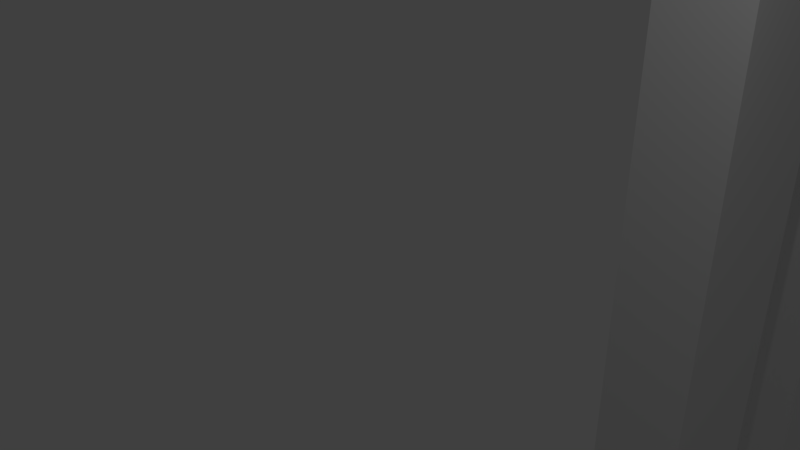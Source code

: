 # Source: dubbelDeurKopieer.blend  (saved by Blender 2.78.0; exported with 4.5.12 LTS)
import bpy
from mathutils import Matrix  # noqa: F401  (used for matrix-valued properties, if any)

bpy.ops.wm.read_factory_settings(use_empty=True)
scene = bpy.context.scene
scene.name = 'Scene'

# ---- collections
col_collection_1 = bpy.data.collections.new('Collection 1'); scene.collection.children.link(col_collection_1)

# ---- world
world_world = bpy.data.worlds.new('World'); scene.world = world_world
world_world.color = (0.05088, 0.05088, 0.05088)
world_world.use_sun_shadow = False
world_world.sun_shadow_jitter_overblur = 0.0
world_world.cycles.sampling_method = 'MANUAL'

# ---- cameras
cam_camera = bpy.data.cameras.new('Camera')
cam_camera.clip_end = 100.0
cam_camera.lens = 35.0
cam_camera.sensor_width = 32.0
cam_camera.sensor_height = 18.0
cam_camera.ortho_scale = 7.314
cam_camera.dof.focus_distance = 0.0
cam_camera.dof.aperture_fstop = 128.0

# ---- lights
light_lamp = bpy.data.lights.new('Lamp', 'POINT')
light_lamp.transmission_factor = 0.0
light_lamp.cutoff_distance = 30.0
light_lamp.energy = 100.0
light_lamp.shadow_buffer_clip_start = 1.001
light_lamp.shadow_soft_size = 0.1
light_lamp.shadow_maximum_resolution = 0.006
light_lamp.use_absolute_resolution = True

# ---- meshes
me_cube_000 = bpy.data.meshes.new('Cube.000')
me_cube_000.from_pydata([(1.0, 0.5, -1.0), (1.0, 0.5, 1.0), (1.0, 0.75, -1.0), (1.0, 0.25, 1.0), (1.0, 0.25, 0.0), (1.0, 0.25, -1.0), (1.0, 0.75, 1.0), (1.0, 0.75, 0.0), (1.0, 0.25, 0.5), (1.0, 0.75, 0.5), (1.0, 0.25, -0.5), (1.0, 0.75, -0.5), (1.0, 0.75, -0.25), (1.0, 0.75, -0.75), (1.0, 0.25, -0.75), (1.0, 0.75, 0.75), (1.0, 0.75, 0.25), (1.0, 0.25, 0.25), (1.0, 0.25, 0.75), (1.0, 0.25, -0.25), (1.0, 0.375, -1.0), (1.0, 0.625, 1.0), (1.0, 0.625, -1.0), (1.0, 0.375, 1.0), (1.0, 0.75, -0.375), (1.0, 0.75, -0.125), (1.0, 0.75, -0.875), (1.0, 0.75, -0.625), (1.0, 0.25, -0.875), (1.0, 0.25, -0.625), (1.0, 0.75, 0.625), (1.0, 0.75, 0.875), (1.0, 0.75, 0.125), (1.0, 0.75, 0.375), (1.0, 0.25, 0.125), (1.0, 0.25, 0.375), (1.0, 0.25, 0.625), (1.0, 0.25, 0.875), (1.0, 0.25, -0.375), (1.0, 0.25, -0.125), (1.0, 0.4375, -1.0), (1.0, 0.5625, 1.0), (1.0, 0.5, -0.9375), (1.0, 0.6875, -1.0), (1.0, 0.3125, 1.0), (1.0, 0.75, -0.4375), (1.0, 0.75, -0.1875), (1.0, 0.75, -0.9375), (1.0, 0.75, -0.6875), (1.0, 0.25, -0.9375), (1.0, 0.25, -0.6875), (1.0, 0.75, 0.5625), (1.0, 0.75, 0.8125), (1.0, 0.75, 0.0625), (1.0, 0.75, 0.3125), (1.0, 0.25, 0.0625), (1.0, 0.25, 0.3125), (1.0, 0.25, 0.5625), (1.0, 0.25, 0.8125), (1.0, 0.25, -0.4375), (1.0, 0.25, -0.1875), (1.0, 0.3125, -1.0), (1.0, 0.6875, 1.0), (1.0, 0.5625, -1.0), (1.0, 0.4375, 1.0), (1.0, 0.75, -0.3125), (1.0, 0.75, -0.0625), (1.0, 0.75, -0.8125), (1.0, 0.75, -0.5625), (1.0, 0.25, -0.8125), (1.0, 0.25, -0.5625), (1.0, 0.75, 0.6875), (1.0, 0.75, 0.9375), (1.0, 0.75, 0.1875), (1.0, 0.75, 0.4375), (1.0, 0.25, 0.1875), (1.0, 0.25, 0.4375), (1.0, 0.25, 0.6875), (1.0, 0.25, 0.9375), (1.0, 0.25, -0.3125), (1.0, 0.25, -0.0625), (1.0, 0.375, -0.9375), (1.0, 0.625, -0.9375), (1.0, 0.6875, -0.9375), (1.0, 0.5625, -0.9375), (1.0, 0.4375, -0.9375), (1.0, 0.3125, -0.9375), (-1.0, 0.5, 1.0), (-1.0, 0.5, -1.0), (-1.0, 0.75, 1.0), (-1.0, 0.25, -0.5), (-1.0, 0.75, -0.5), (-1.0, 0.75, -1.0), (-1.0, 0.25, 0.5), (-1.0, 0.75, 0.5), (-1.0, 0.25, 0.0), (-1.0, 0.25, 1.0), (-1.0, 0.75, 0.0), (-1.0, 0.25, -1.0), (-1.0, 0.75, -0.25), (-1.0, 0.75, -0.75), (-1.0, 0.25, -0.75), (-1.0, 0.25, -0.25), (-1.0, 0.75, 0.25), (-1.0, 0.25, 0.25), (-1.0, 0.25, 0.75), (-1.0, 0.75, 0.75), (-1.0, 0.625, -1.0), (-1.0, 0.375, 1.0), (-1.0, 0.625, 1.0), (-1.0, 0.375, -1.0), (-1.0, 0.75, -0.375), (-1.0, 0.75, -0.125), (-1.0, 0.75, -0.875), (-1.0, 0.75, -0.625), (-1.0, 0.25, -0.875), (-1.0, 0.25, -0.625), (-1.0, 0.25, -0.375), (-1.0, 0.25, -0.125), (-1.0, 0.75, 0.125), (-1.0, 0.75, 0.375), (-1.0, 0.25, 0.125), (-1.0, 0.25, 0.375), (-1.0, 0.25, 0.625), (-1.0, 0.25, 0.875), (-1.0, 0.75, 0.625), (-1.0, 0.75, 0.875), (-1.0, 0.5625, -1.0), (-1.0, 0.4375, 1.0), (-1.0, 0.6875, 1.0), (-1.0, 0.3125, -1.0), (-1.0, 0.75, -0.4375), (-1.0, 0.75, -0.1875), (-1.0, 0.75, -0.9375), (-1.0, 0.75, -0.6875), (-1.0, 0.25, -0.9375), (-1.0, 0.25, -0.6875), (-1.0, 0.25, -0.4375), (-1.0, 0.25, -0.1875), (-1.0, 0.75, 0.0625), (-1.0, 0.75, 0.3125), (-1.0, 0.25, 0.0625), (-1.0, 0.25, 0.3125), (-1.0, 0.25, 0.5625), (-1.0, 0.25, 0.8125), (-1.0, 0.75, 0.5625), (-1.0, 0.75, 0.8125), (-1.0, 0.6875, -1.0), (-1.0, 0.3125, 1.0), (-1.0, 0.5625, 1.0), (-1.0, 0.4375, -1.0), (-1.0, 0.75, -0.3125), (-1.0, 0.75, -0.0625), (-1.0, 0.75, -0.8125), (-1.0, 0.75, -0.5625), (-1.0, 0.25, -0.8125), (-1.0, 0.25, -0.5625), (-1.0, 0.25, -0.3125), (-1.0, 0.25, -0.0625), (-1.0, 0.75, 0.1875), (-1.0, 0.75, 0.4375), (-1.0, 0.25, 0.1875), (-1.0, 0.25, 0.4375), (-1.0, 0.25, 0.6875), (-1.0, 0.25, 0.9375), (-1.0, 0.75, 0.6875), (-1.0, 0.75, 0.9375), (-1.0, 0.3125, 0.875), (-1.0, 0.3125, 0.9375)], [], [(83, 82, 84, 42, 85, 81, 86, 49, 5, 61, 20, 40, 0, 63, 22, 43, 2, 47), (98, 5, 3, 96), (124, 164, 96, 148, 168, 167), (74, 9, 51, 30, 71, 15, 52, 31, 72, 6, 62, 21, 41, 1, 64, 23, 44, 3, 78, 37, 58, 18, 77, 36, 57, 8, 76, 35, 56, 17, 75, 34, 55, 4, 80, 39, 60, 19, 79, 38, 59, 10, 70, 29, 50, 14, 69, 28, 49, 86, 81, 85, 42, 84, 82, 83, 47, 26, 67, 13, 48, 27, 68, 11, 45, 24, 65, 12, 46, 25, 66, 7, 53, 32, 73, 16, 54, 33), (89, 6, 2, 92), (98, 92, 2, 5), (3, 6, 89, 96), (157, 102, 138, 118, 158, 95, 141, 121, 161, 104, 142, 122, 162, 93, 143, 123, 163, 105, 144, 124, 167, 168, 148, 108, 128, 87, 149, 109, 129, 89, 166, 126, 146, 106, 165, 125, 145, 94, 160, 120, 140, 103, 159, 119, 139, 97, 152, 112, 132, 99, 151, 111, 131, 91, 154, 114, 134, 100, 153, 113, 133, 92, 147, 107, 127, 88, 150, 110, 130, 98, 135, 115, 155, 101, 136, 116, 156, 90, 137, 117)])
me_cube_000.use_remesh_preserve_volume = False
me_cube_000.use_remesh_preserve_attributes = False
me_cube_000.use_mirror_vertex_groups = False
me_cube_000.update()
me_cube_001 = bpy.data.meshes.new('Cube.001')
me_cube_001.from_pydata([(-1.0, -1.0, -1.0), (-1.0, -1.0, 1.0), (1.0, -1.0, -1.0), (1.0, -1.0, 1.0), (1.0, 0.0, 1.0), (1.0, -1.0, 0.0), (1.0, -0.5, 1.0), (1.0, -1.0, -0.5), (1.0, -1.0, 0.5), (1.0, 0.0, 0.5), (1.0, -0.5, 0.5), (1.0, -0.75, 1.0), (1.0, -1.0, -0.75), (1.0, -1.0, 0.25), (1.0, -0.25, 1.0), (1.0, -1.0, -0.25), (1.0, -1.0, 0.75), (1.0, -0.75, 0.5), (1.0, -0.25, 0.5), (1.0, -0.5, 0.75), (1.0, -0.75, 0.75), (1.0, -0.875, 1.0), (1.0, -1.0, -0.875), (1.0, 0.125, 1.0), (1.0, -1.0, 0.125), (1.0, 0.125, 0.0), (1.0, -0.375, 1.0), (1.0, -1.0, -0.375), (1.0, -1.0, 0.625), (1.0, -0.375, 0.0), (1.0, 0.125, 0.5), (1.0, 0.125, -0.5), (1.0, -0.375, -0.5), (0.9816, -0.3732, 0.5), (1.0, -0.625, 1.0), (1.0, -1.0, -0.625), (1.0, -0.375, -1.0), (1.0, -1.0, 0.375), (1.0, 0.125, -1.0), (1.0, -0.125, 1.0), (1.0, -1.0, -0.125), (1.0, -0.875, -1.0), (1.0, -1.0, 0.875), (1.0, -0.625, 0.5), (1.0, -0.125, 0.5), (1.0, -0.375, 0.75), (1.0, -0.375, 0.25), (1.0, -0.375, -0.25), (1.0, -0.375, -0.75), (1.0, 0.125, -0.75), (1.0, 0.125, 0.25), (1.0, 0.125, 0.75), (1.0, 0.125, -0.25), (1.0, -0.625, 0.75), (1.0, 0.125, -0.375), (1.0, 0.125, 0.625), (1.0, 0.125, 0.125), (1.0, 0.125, -0.875), (1.0, -0.375, -0.875), (1.0, -0.375, -0.375), (1.0, -0.375, 0.125), (1.0, -0.375, 0.625), (1.0, -0.375, 0.875), (1.0, -0.375, 0.375), (1.0, -0.375, -0.125), (1.0, -0.375, -0.625), (1.0, 0.125, -0.625), (1.0, 0.125, 0.375), (1.0, 0.125, 0.875), (1.0, 0.125, -0.125), (1.0, -0.9375, 1.0), (1.0, -1.0, -0.9375), (1.0, 0.0625, 1.0), (1.0, -1.0, 0.0625), (1.0, -0.4375, 1.0), (1.0, -1.0, -0.4375), (1.0, -1.0, 0.5625), (1.0, 0.0625, 0.5), (0.9816, -0.4357, 0.5), (1.0, -0.6875, 1.0), (1.0, -1.0, -0.6875), (1.0, -0.3125, -1.0), (1.0, -1.0, 0.3125), (1.0, 0.1875, -1.0), (1.0, -0.1875, 1.0), (1.0, -1.0, -0.1875), (1.0, -0.8125, -1.0), (1.0, -1.0, 0.8125), (1.0, -0.6875, 0.5), (1.0, -0.1875, 0.5), (1.0, -0.4375, 0.75), (1.0, -0.6875, 0.75), (1.0, -0.8125, 1.0), (1.0, -1.0, -0.8125), (1.0, 0.1875, 1.0), (1.0, -1.0, 0.1875), (1.0, -0.8125, 0.0), (1.0, 0.1875, 0.0), (1.0, -0.3125, 1.0), (1.0, -1.0, -0.3125), (1.0, -1.0, 0.6875), (1.0, -0.3125, 0.0), (1.0, 0.1875, 0.5), (1.0, 0.1875, -0.5), (1.0, -0.8125, -0.5), (1.0, -0.3125, -0.5), (1.0, -0.8125, 0.5), (1.0, -0.3125, 0.5), (1.0, -0.5, 0.6875), (1.0, -0.5625, 1.0), (1.0, -1.0, -0.5625), (1.0, -1.0, 0.4375), (1.0, 0.0, 0.4375), (1.0, -0.0625, 1.0), (1.0, -1.0, -0.0625), (1.0, -0.9375, -1.0), (1.0, -1.0, 0.9375), (1.0, 0.0, 0.9375), (1.0, -0.5625, 0.5), (1.0, -0.0625, 0.5), (1.0, -0.5, 0.4375), (1.0, -0.5, 0.9375), (1.0, -0.3125, 0.75), (1.0, -0.25, 0.9375), (1.0, -0.3125, 0.25), (1.0, -0.25, 0.4375), (1.0, -0.8125, 0.25), (1.0, -0.75, 0.4375), (1.0, -0.3125, -0.25), (1.0, -0.3125, -0.75), (1.0, -0.8125, -0.75), (1.0, 0.1875, -0.75), (1.0, 0.1875, 0.25), (1.0, 0.1875, 0.75), (1.0, 0.1875, -0.25), (1.0, -0.8125, -0.25), (1.0, -0.8125, 0.75), (1.0, -0.5625, 0.75), (1.0, -0.75, 0.6875), (1.0, -0.75, 0.9375), (1.0, -0.625, 0.9375), (1.0, -0.625, 0.6875), (1.0, -0.8125, 0.625), (1.0, -0.8125, -0.375), (1.0, 0.1875, -0.375), (1.0, 0.125, -0.4375), (1.0, 0.125, -0.3125), (1.0, 0.1875, 0.625), (1.0, 0.125, 0.5625), (1.0, 0.125, 0.6875), (1.0, 0.1875, 0.125), (1.0, 0.125, 0.0625), (1.0, 0.125, 0.1875), (1.0, 0.1875, -0.875), (1.0, 0.125, -0.9375), (1.0, 0.125, -0.8125), (1.0, -0.8125, -0.875), (1.0, -0.3125, -0.875), (1.0, -0.375, -0.9375), (1.0, -0.375, -0.8125), (1.0, -0.3125, -0.375), (1.0, -0.375, -0.4375), (1.0, -0.375, -0.3125), (1.0, -0.625, 0.4375), (1.0, -0.8125, 0.125), (1.0, -0.125, 0.4375), (1.0, -0.3125, 0.125), (1.0, -0.375, 0.0625), (1.0, -0.375, 0.1875), (1.0, -0.125, 0.9375), (1.0, -0.3125, 0.625), (1.0, -0.375, 0.5625), (1.0, -0.375, 0.6875), (1.0, -0.3125, 0.875), (1.0, -0.375, 0.8125), (1.0, -0.375, 0.9375), (1.0, -0.3125, 0.375), (1.0, -0.375, 0.3125), (0.9816, -0.3732, 0.4375), (1.0, -0.8125, 0.375), (1.0, -0.3125, -0.125), (1.0, -0.375, -0.1875), (1.0, -0.375, -0.0625), (1.0, -0.3125, -0.625), (1.0, -0.375, -0.6875), (1.0, -0.375, -0.5625), (1.0, -0.8125, -0.625), (1.0, 0.1875, -0.625), (1.0, 0.125, -0.6875), (1.0, 0.125, -0.5625), (1.0, 0.1875, 0.375), (1.0, 0.125, 0.3125), (1.0, 0.125, 0.4375), (1.0, 0.1875, 0.875), (1.0, 0.125, 0.8125), (1.0, 0.125, 0.9375), (1.0, 0.1875, -0.125), (1.0, 0.125, -0.1875), (1.0, 0.125, -0.0625), (1.0, -0.8125, -0.125), (1.0, -0.8125, 0.875), (1.0, -0.8125, 0.9375), (1.0, -0.8125, 0.8125), (1.0, -0.8125, -0.0625), (1.0, -0.8125, -0.1875), (1.0, 0.1875, -0.0625), (1.0, 0.1875, -0.1875), (1.0, 0.1875, 0.9375), (1.0, 0.1875, 0.8125), (1.0, 0.1875, 0.4375), (1.0, 0.1875, 0.3125), (1.0, 0.1875, -0.5625), (1.0, 0.1875, -0.6875), (1.0, -0.8125, -0.5625), (1.0, -0.8125, -0.6875), (1.0, -0.3125, -0.5625), (1.0, -0.3125, -0.6875), (1.0, -0.3125, -0.0625), (1.0, -0.3125, -0.1875), (1.0, -0.8125, 0.4375), (1.0, -0.8125, 0.3125), (1.0, -0.3125, 0.4375), (1.0, -0.3125, 0.3125), (1.0, -0.3125, 0.9375), (1.0, -0.3125, 0.8125), (1.0, -0.3125, 0.6875), (1.0, -0.3125, 0.5625), (1.0, -0.0625, 0.9375), (1.0, -0.3125, 0.1875), (1.0, -0.3125, 0.0625), (1.0, -0.0625, 0.4375), (1.0, -0.8125, 0.1875), (1.0, -0.8125, 0.0625), (1.0, -0.5625, 0.4375), (1.0, -0.3125, -0.3125), (1.0, -0.3125, -0.4375), (1.0, -0.3125, -0.8125), (1.0, -0.3125, -0.9375), (1.0, -0.8125, -0.8125), (1.0, -0.8125, -0.9375), (1.0, 0.1875, -0.8125), (1.0, 0.1875, -0.9375), (1.0, 0.1875, 0.1875), (1.0, 0.1875, 0.0625), (1.0, 0.1875, 0.6875), (1.0, 0.1875, 0.5625), (1.0, 0.1875, -0.3125), (1.0, 0.1875, -0.4375), (1.0, -0.8125, -0.3125), (1.0, -0.8125, -0.4375), (1.0, -0.8125, 0.6875), (1.0, -0.8125, 0.5625), (1.0, -0.5625, 0.6875), (1.0, -0.5625, 0.9375), (1.0, -0.6875, 0.9375), (1.0, -0.6875, 0.6875), (1.0, -0.6875, 0.4375), (1.0, -0.1875, 0.4375), (1.0, -0.1875, 0.9375), (1.0, -0.4375, 0.6875), (1.0, -0.4375, 0.9375), (0.9816, -0.4357, 0.4375), (1.0, 0.0625, 0.4375), (1.0, 0.0625, 0.9375), (-1.0, -1.0, 0.0), (-1.0, 0.0, 1.0), (-1.0, -1.0, 0.5), (-1.0, 0.0, 0.5), (-1.0, -0.5, 1.0), (-1.0, -1.0, -0.5), (-1.0, -0.5, 0.5), (-1.0, -1.0, 0.75), (-1.0, -0.75, 0.5), (-1.0, -0.25, 0.5), (-1.0, -1.0, -0.75), (-1.0, -0.75, 1.0), (-1.0, -0.5, 0.75), (-1.0, -1.0, 0.25), (-1.0, -0.25, 1.0), (-1.0, -1.0, -0.25), (-1.0, -0.75, 0.75), (-1.0, -0.875, -1.0), (-1.0, -1.0, 0.875), (-1.0, -0.625, 0.5), (-1.0, -0.125, 0.5), (-1.0, -1.0, -0.625), (-1.0, -0.625, 1.0), (-1.0, -1.0, 0.375), (-1.0, -0.375, -1.0), (-1.0, -0.125, 1.0), (-1.0, -1.0, -0.125), (-1.0, 0.125, -1.0), (-1.0, -1.0, 0.625), (-1.0, -0.375, 0.5), (-1.0, -0.375, -0.5), (-1.0, 0.125, -0.5), (-1.0, -1.0, -0.875), (-1.0, -0.875, 1.0), (-1.0, 0.125, 0.5), (-1.0, 0.125, 0.0), (-1.0, 0.125, 1.0), (-1.0, -1.0, 0.125), (-1.0, -0.375, 0.0), (-1.0, -0.375, 1.0), (-1.0, -1.0, -0.375), (-1.0, -0.375, -0.25), (-1.0, -0.375, 0.75), (-1.0, 0.125, -0.75), (-1.0, 0.125, -0.25), (-1.0, -0.375, -0.75), (-1.0, -0.375, 0.25), (-1.0, -0.625, 0.75), (-1.0, 0.125, 0.25), (-1.0, 0.125, 0.75), (-1.0, 0.125, 0.875), (-1.0, 0.125, 0.625), (-1.0, 0.125, 0.375), (-1.0, 0.125, 0.125), (-1.0, -0.375, 0.375), (-1.0, -0.375, 0.125), (-1.0, 0.125, -0.125), (-1.0, -0.375, -0.875), (-1.0, -0.375, -0.625), (-1.0, -0.375, -0.375), (-1.0, -0.375, -0.125), (-1.0, -0.375, 0.625), (-1.0, -0.375, 0.875), (-1.0, 0.125, -0.875), (-1.0, 0.125, -0.625), (-1.0, 0.125, -0.375), (-1.0, -0.9375, -1.0), (-1.0, -1.0, 0.9375), (-1.0, -0.5625, 0.5), (-1.0, -0.0625, 0.5), (-1.0, -1.0, -0.5625), (-1.0, -0.5625, 1.0), (-1.0, -1.0, 0.4375), (-1.0, -0.0625, 1.0), (-1.0, -1.0, -0.0625), (-1.0, -1.0, 0.6875), (-1.0, -0.8125, 0.5), (-1.0, -0.3125, 0.5), (-1.0, -0.8125, -0.5), (-1.0, -0.3125, -0.5), (-1.0, 0.1875, -0.5), (-1.0, -1.0, -0.8125), (-1.0, -0.8125, 1.0), (-1.0, 0.1875, 0.5), (-1.0, 0.1875, 0.0), (-1.0, -0.8125, 0.0), (-1.0, 0.1875, 1.0), (-1.0, -1.0, 0.1875), (-1.0, -0.3125, 0.0), (-1.0, -0.3125, 1.0), (-1.0, -1.0, -0.3125), (-1.0, -0.3125, -0.25), (-1.0, -0.3125, 0.75), (-1.0, 0.1875, -0.75), (-1.0, 0.1875, -0.25), (-1.0, -0.3125, -0.75), (-1.0, -0.8125, -0.75), (-1.0, -0.8125, -0.25), (-1.0, -0.3125, 0.25), (-1.0, -0.8125, 0.25), (-1.0, -0.5625, 0.75), (-1.0, -0.8125, 0.75), (-1.0, 0.1875, 0.25), (-1.0, 0.1875, 0.75), (-1.0, -0.8125, -1.0), (-1.0, -1.0, 0.8125), (-1.0, -0.6875, 0.5), (-1.0, -0.1875, 0.5), (-1.0, -1.0, -0.6875), (-1.0, -0.6875, 1.0), (-1.0, -0.5, 0.6875), (-1.0, -1.0, 0.3125), (-1.0, -0.3125, -1.0), (-1.0, -0.1875, 1.0), (-1.0, -1.0, -0.1875), (-1.0, 0.1875, -1.0), (-1.0, -1.0, 0.5625), (-1.0, -0.5, 0.4375), (-1.0, -0.4375, 0.5), (-1.0, -1.0, -0.9375), (-1.0, -0.9375, 1.0), (-1.0, 0.0625, 0.5), (-1.0, 0.0, 0.9375), (-1.0, -0.5, 0.9375), (-1.0, 0.0625, 1.0), (-1.0, -1.0, 0.0625), (-1.0, 0.0, 0.4375), (-1.0, -0.4375, 1.0), (-1.0, -1.0, -0.4375), (-1.0, -0.4375, 0.75), (-1.0, -0.25, 0.9375), (-1.0, -0.25, 0.4375), (-1.0, -0.75, 0.4375), (-1.0, -0.6875, 0.75), (-1.0, -0.75, 0.6875), (-1.0, -0.75, 0.9375), (-1.0, 0.1875, 0.875), (-1.0, 0.125, 0.8125), (-1.0, 0.125, 0.9375), (-1.0, 0.1875, 0.625), (-1.0, 0.125, 0.5625), (-1.0, 0.125, 0.6875), (-1.0, 0.1875, 0.375), (-1.0, 0.125, 0.3125), (-1.0, 0.125, 0.4375), (-1.0, 0.1875, 0.125), (-1.0, 0.125, 0.0625), (-1.0, 0.125, 0.1875), (-1.0, -0.8125, 0.875), (-1.0, -0.8125, 0.625), (-1.0, -0.625, 0.6875), (-1.0, -0.8125, 0.375), (-1.0, -0.8125, 0.125), (-1.0, -0.3125, 0.375), (-1.0, -0.375, 0.3125), (-1.0, -0.375, 0.4375), (-1.0, -0.3125, 0.125), (-1.0, -0.375, 0.0625), (-1.0, -0.375, 0.1875), (-1.0, -0.8125, -0.125), (-1.0, -0.8125, -0.375), (-1.0, -0.125, 0.9375), (-1.0, -0.125, 0.4375), (-1.0, -0.625, 0.4375), (-1.0, -0.625, 0.9375), (-1.0, 0.1875, -0.125), (-1.0, 0.125, -0.1875), (-1.0, 0.125, -0.0625), (-1.0, -0.3125, -0.875), (-1.0, -0.375, -0.9375), (-1.0, -0.375, -0.8125), (-1.0, -0.3125, -0.625), (-1.0, -0.375, -0.6875), (-1.0, -0.375, -0.5625), (-1.0, -0.8125, -0.875), (-1.0, -0.3125, -0.375), (-1.0, -0.375, -0.4375), (-1.0, -0.375, -0.3125), (-1.0, -0.8125, -0.625), (-1.0, -0.3125, -0.125), (-1.0, -0.375, -0.1875), (-1.0, -0.375, -0.0625), (-1.0, -0.3125, 0.625), (-1.0, -0.375, 0.5625), (-1.0, -0.375, 0.6875), (-1.0, -0.3125, 0.875), (-1.0, -0.375, 0.8125), (-1.0, -0.375, 0.9375), (-1.0, 0.1875, -0.875), (-1.0, 0.125, -0.9375), (-1.0, 0.125, -0.8125), (-1.0, 0.1875, -0.625), (-1.0, 0.125, -0.6875), (-1.0, 0.125, -0.5625), (-1.0, 0.1875, -0.375), (-1.0, 0.125, -0.4375), (-1.0, 0.125, -0.3125), (-1.0, 0.1875, -0.4375), (-1.0, 0.1875, -0.6875), (-1.0, 0.1875, -0.9375), (-1.0, -0.4375, 0.9375), (-1.0, -0.3125, 0.8125), (-1.0, -0.4375, 0.6875), (-1.0, -0.3125, 0.5625), (-1.0, -0.3125, -0.1875), (-1.0, -0.8125, -0.6875), (-1.0, -0.3125, -0.4375), (-1.0, -0.8125, -0.9375), (-1.0, -0.3125, -0.6875), (-1.0, -0.3125, -0.9375), (-1.0, 0.1875, -0.1875), (-1.0, -0.6875, 0.9375), (-1.0, -0.6875, 0.4375), (-1.0, -0.1875, 0.4375), (-1.0, -0.1875, 0.9375), (-1.0, -0.8125, -0.4375), (-1.0, -0.8125, -0.1875), (-1.0, -0.3125, 0.0625), (-1.0, -0.4375, 0.4375), (-1.0, -0.3125, 0.3125), (-1.0, -0.8125, 0.0625), (-1.0, -0.8125, 0.3125), (-1.0, -0.6875, 0.6875), (-1.0, -0.8125, 0.5625), (-1.0, -0.8125, 0.8125), (-1.0, 0.1875, 0.0625), (-1.0, 0.0625, 0.4375), (-1.0, 0.1875, 0.3125), (-1.0, 0.1875, 0.5625), (-1.0, 0.0625, 0.9375), (-1.0, 0.1875, 0.8125), (-1.0, 0.1875, 0.9375), (-1.0, 0.1875, 0.6875), (-1.0, 0.1875, 0.4375), (-1.0, 0.1875, 0.1875), (-1.0, -0.8125, 0.9375), (-1.0, -0.8125, 0.6875), (-1.0, -0.5625, 0.6875), (-1.0, -0.8125, 0.4375), (-1.0, -0.8125, 0.1875), (-1.0, -0.3125, 0.4375), (-1.0, -0.3125, 0.1875), (-1.0, -0.8125, -0.0625), (-1.0, -0.8125, -0.3125), (-1.0, -0.0625, 0.9375), (-1.0, -0.0625, 0.4375), (-1.0, -0.5625, 0.4375), (-1.0, -0.5625, 0.9375), (-1.0, 0.1875, -0.0625), (-1.0, -0.3125, -0.8125), (-1.0, -0.3125, -0.5625), (-1.0, -0.8125, -0.8125), (-1.0, -0.3125, -0.3125), (-1.0, -0.8125, -0.5625), (-1.0, -0.3125, -0.0625), (-1.0, -0.3125, 0.6875), (-1.0, -0.3125, 0.9375), (-1.0, 0.1875, -0.8125), (-1.0, 0.1875, -0.5625), (-1.0, 0.1875, -0.3125)], [], [(2, 71, 22, 93, 12, 80, 35, 110, 7, 75, 27, 99, 15, 85, 40, 114, 5, 73, 24, 95, 13, 82, 37, 111, 8, 76, 28, 100, 16, 87, 42, 116, 3, 1, 331, 282, 369, 271, 339, 292, 380, 266, 336, 287, 375, 277, 351, 301, 389, 264, 338, 290, 378, 279, 354, 304, 392, 269, 334, 285, 372, 274, 345, 296, 383, 0), (90, 19, 137, 53, 91, 20, 136, 250, 138, 255, 141, 252, 108, 259, 172, 45), (369, 282, 331, 1, 384, 297, 346, 499, 412, 488, 365, 500, 413, 487, 340, 502, 415, 485, 363, 503, 416, 484, 349, 506, 423, 480, 361, 507, 424, 479, 342, 517, 442, 469, 360, 515, 438, 471, 368, 281, 330, 0, 383, 296, 345, 274, 372, 285, 334, 269, 392, 304, 354, 279, 378, 290, 338, 264, 389, 301, 351, 277, 375, 287, 336, 266, 380, 292, 339, 271), (78, 10, 118, 43, 88, 17, 106, 219, 127, 256, 163, 233, 120, 261, 178, 33), (72, 4, 113, 39, 84, 14, 98, 26, 74, 6, 109, 34, 79, 11, 92, 201, 139, 254, 140, 253, 121, 260, 175, 223, 123, 258, 169, 227, 117, 263, 195, 68, 194, 51, 149, 55, 148, 30, 192, 67, 191, 50, 152, 56, 151, 25, 198, 69, 197, 52, 146, 54, 145, 31, 189, 66, 188, 49, 155, 57, 154, 38, 83, 241, 153, 240, 131, 212, 187, 211, 103, 247, 144, 246, 134, 206, 196, 205, 97, 243, 150, 242, 132, 210, 190, 209, 102, 245, 147, 244, 133, 208, 193, 207, 94, 23), (237, 157, 236, 129, 216, 183, 215, 105, 235, 160, 234, 128, 218, 180, 217, 101, 229, 166, 228, 124, 222, 176, 221, 107, 226, 170, 225, 122, 224, 173, 223, 175, 62, 174, 45, 172, 61, 171, 33, 178, 63, 177, 46, 168, 60, 167, 29, 182, 64, 181, 47, 162, 59, 161, 32, 185, 65, 184, 48, 159, 58, 158, 36, 81), (38, 291, 379, 83), (77, 9, 119, 44, 89, 18, 107, 221, 125, 257, 165, 230, 112, 262, 192, 30), (332, 270, 382, 293, 419, 482, 381, 510, 427, 476, 396, 502, 340, 272, 370, 283), (364, 276, 393, 306, 448, 466, 374, 501, 414, 486, 398, 500, 365, 280, 397, 311), (306, 450, 326, 451, 520, 449, 465, 356, 519, 446, 467, 341, 504, 417, 483, 362, 505, 420, 481, 352, 518, 443, 468, 355, 516, 439, 470, 343, 514, 435, 472, 359, 513, 432, 473, 376, 288, 433, 321, 434, 309, 436, 322, 437, 294, 440, 323, 441, 305, 444, 324, 445, 302, 421, 319, 422, 310, 418, 318, 419, 293, 447, 325, 448), (353, 278, 377, 289, 337, 265, 388, 300, 350, 495, 400, 494, 367, 496, 403, 492, 347, 497, 406, 491, 366, 498, 409, 489, 348, 512, 429, 474, 358, 523, 458, 461, 344, 522, 455, 462, 357, 521, 452, 463, 379, 291, 453, 327, 454, 307, 456, 328, 457, 295, 459, 329, 460, 308, 430, 320, 431, 299, 410, 317, 411, 312, 407, 316, 408, 298, 404, 315, 405, 313, 401, 314, 402, 493, 386, 508, 425, 478, 394, 520, 451, 464, 387, 511, 428, 475, 399, 499, 346, 275, 373, 286, 335, 268, 391, 303), (333, 267, 385, 298, 408, 490, 390, 509, 426, 477, 395, 504, 341, 273, 371, 284), (365, 136, 45, 306), (499, 201, 136, 365), (350, 94, 83, 379), (3, 94, 350, 1), (192, 408, 291, 38), (221, 504, 408, 192), (504, 221, 81, 376), (36, 288, 376, 81), (178, 419, 288, 36), (219, 502, 419, 178), (502, 219, 86, 368), (0, 368, 86, 2), (175, 451, 306, 45), (201, 499, 451, 175), (500, 448, 172, 250), (250, 106, 340, 500), (340, 106, 33, 293), (172, 448, 293, 33), (341, 107, 30, 298), (520, 223, 107, 341), (195, 402, 298, 30), (223, 520, 402, 195), (70, 3, 116, 42, 87, 16, 100, 28, 76, 8, 111, 37, 82, 13, 95, 24, 73, 5, 114, 40, 85, 15, 99, 27, 75, 7, 110, 35, 80, 12, 93, 22, 71, 2, 115, 41, 86, 239, 156, 238, 130, 214, 186, 213, 104, 249, 143, 248, 135, 204, 199, 203, 96, 232, 164, 231, 126, 220, 179, 219, 106, 251, 142, 250, 136, 202, 200, 201, 92, 21)])
me_cube_001.use_remesh_preserve_volume = False
me_cube_001.use_remesh_preserve_attributes = False
me_cube_001.use_mirror_vertex_groups = False
me_cube_001.update()

# ---- objects
ob_cube_000 = bpy.data.objects.new('Cube.000', me_cube_000)
ob_cube_001 = bpy.data.objects.new('Cube.001', me_cube_001)
ob_lamp = bpy.data.objects.new('Lamp', light_lamp)
ob_camera = bpy.data.objects.new('Camera', cam_camera)

# ---- transforms, parenting, visibility, modifiers, constraints
ob_cube_000.location = (1.418, -0.1319, 14.59)
ob_cube_000.scale = (0.8058, 41.16, 25.58)
ob_cube_000.lineart.crease_threshold = 0.0
ob_cube_001.location = (1.418, -0.1319, 14.59)
ob_cube_001.scale = (0.8058, 41.16, 25.58)
ob_cube_001.lineart.crease_threshold = 0.0
ob_lamp.location = (4.076, 1.005, 5.904)
ob_lamp.rotation_euler = (0.6503, 0.05522, 1.866)
ob_lamp.lock_rotations_4d = False
ob_lamp.empty_display_type = 'ARROWS'
ob_lamp.color = (0.0, 0.0, 0.0, 0.0)
ob_lamp.lineart.crease_threshold = 0.0
ob_camera.location = (7.481, -6.508, 5.344)
ob_camera.rotation_euler = (1.109, 0.0, 0.8149)
ob_camera.lock_rotations_4d = False
ob_camera.empty_display_type = 'ARROWS'
ob_camera.color = (0.0, 0.0, 0.0, 0.0)
ob_camera.display_type = 'WIRE'
ob_camera.lineart.crease_threshold = 0.0

# ---- collection membership
col_collection_1.objects.link(ob_cube_000)
col_collection_1.objects.link(ob_cube_001)
col_collection_1.objects.link(ob_lamp)
col_collection_1.objects.link(ob_camera)

# ---- scene / render settings (as saved in the file)
scene.camera = ob_camera
scene.frame_start = 1; scene.frame_end = 250; scene.frame_set(1)
scene.render.engine = 'BLENDER_EEVEE_NEXT'
scene.render.resolution_percentage = 50
scene.render.dither_intensity = 0.0
scene.cycles.use_denoising = False
scene.cycles.samples = 128
scene.cycles.sampling_pattern = 'TABULATED_SOBOL'
scene.cycles.light_sampling_threshold = 0.0
scene.cycles.use_adaptive_sampling = False
scene.cycles.use_light_tree = False
scene.cycles.blur_glossy = 0.0
scene.cycles.sample_clamp_indirect = 0.0
scene.view_settings.view_transform = 'Standard'
bpy.context.view_layer.update()
